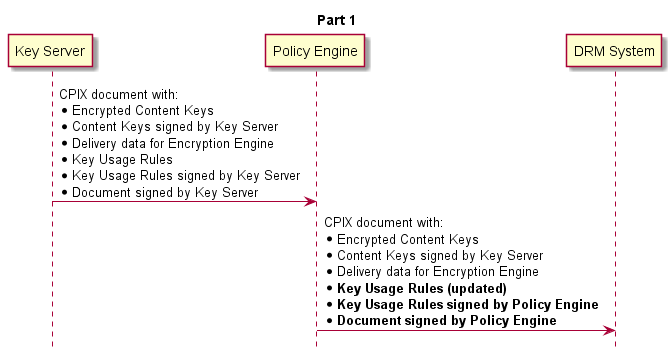

The diagram above was rendered by PlantUML. Its source (embedded in the PNG):
@startuml
hide footbox

title Part 1

participant "Key Server" as KeyServer
participant "Policy Engine" as PolicyEngine
participant "DRM System" as DrmSystem

KeyServer->PolicyEngine: CPIX document with:\n* Encrypted Content Keys\n* Content Keys signed by Key Server\n* Delivery data for Encryption Engine\n* Key Usage Rules\n* Key Usage Rules signed by Key Server\n* Document signed by Key Server

PolicyEngine->DrmSystem: CPIX document with:\n* Encrypted Content Keys\n* Content Keys signed by Key Server\n* Delivery data for Encryption Engine\n* **Key Usage Rules (updated)**\n* **Key Usage Rules signed by Policy Engine**\n* **Document signed by Policy Engine**

@enduml